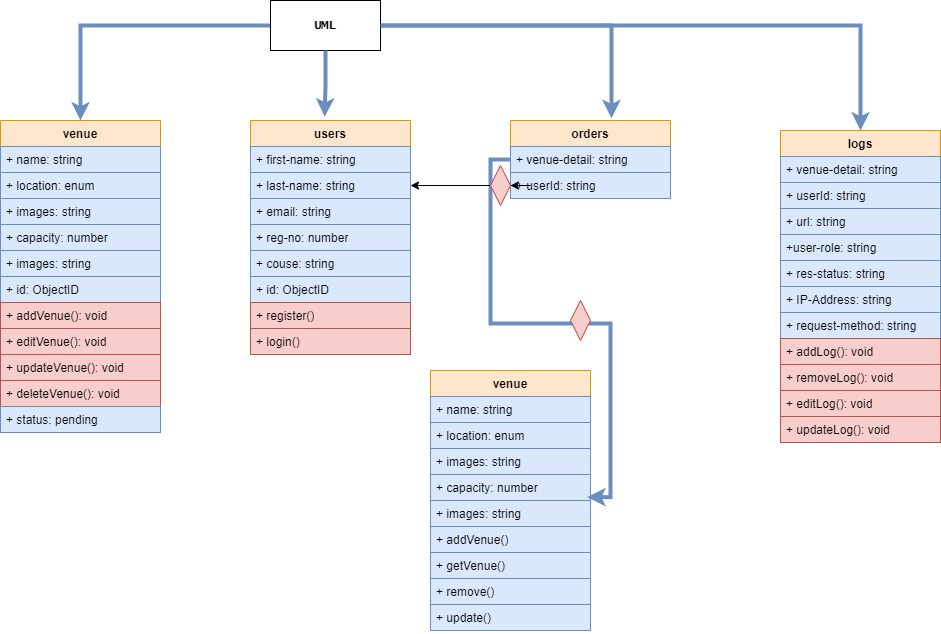

The diagram above was exported from draw.io. Its source (the exported page's mxGraphModel, read from the mxfile embedded in the PNG):
<mxGraphModel dx="794" dy="511" grid="1" gridSize="10" guides="1" tooltips="1" connect="1" arrows="1" fold="1" page="1" pageScale="1" pageWidth="850" pageHeight="1100" math="0" shadow="0">
  <root>
    <mxCell id="0" />
    <mxCell id="1" parent="0" />
    <mxCell id="zySSeW8TW9ngfA4TFeEO-1" value="venue" style="swimlane;fontStyle=1;align=center;verticalAlign=top;childLayout=stackLayout;horizontal=1;startSize=26;horizontalStack=0;resizeParent=1;resizeParentMax=0;resizeLast=0;collapsible=1;marginBottom=0;whiteSpace=wrap;html=1;fillColor=#ffe6cc;strokeColor=#d79b00;" parent="1" vertex="1">
      <mxGeometry x="110" y="120" width="160" height="312" as="geometry" />
    </mxCell>
    <mxCell id="zySSeW8TW9ngfA4TFeEO-2" value="+ name: string" style="text;strokeColor=#6c8ebf;fillColor=#dae8fc;align=left;verticalAlign=top;spacingLeft=4;spacingRight=4;overflow=hidden;rotatable=0;points=[[0,0.5],[1,0.5]];portConstraint=eastwest;whiteSpace=wrap;html=1;" parent="zySSeW8TW9ngfA4TFeEO-1" vertex="1">
      <mxGeometry y="26" width="160" height="26" as="geometry" />
    </mxCell>
    <mxCell id="zySSeW8TW9ngfA4TFeEO-4" value="+ location: enum" style="text;strokeColor=#6c8ebf;fillColor=#dae8fc;align=left;verticalAlign=top;spacingLeft=4;spacingRight=4;overflow=hidden;rotatable=0;points=[[0,0.5],[1,0.5]];portConstraint=eastwest;whiteSpace=wrap;html=1;" parent="zySSeW8TW9ngfA4TFeEO-1" vertex="1">
      <mxGeometry y="52" width="160" height="26" as="geometry" />
    </mxCell>
    <mxCell id="zySSeW8TW9ngfA4TFeEO-5" value="+ images: string" style="text;strokeColor=#6c8ebf;fillColor=#dae8fc;align=left;verticalAlign=top;spacingLeft=4;spacingRight=4;overflow=hidden;rotatable=0;points=[[0,0.5],[1,0.5]];portConstraint=eastwest;whiteSpace=wrap;html=1;" parent="zySSeW8TW9ngfA4TFeEO-1" vertex="1">
      <mxGeometry y="78" width="160" height="26" as="geometry" />
    </mxCell>
    <mxCell id="zySSeW8TW9ngfA4TFeEO-6" value="+ capacity: number" style="text;strokeColor=#6c8ebf;fillColor=#dae8fc;align=left;verticalAlign=top;spacingLeft=4;spacingRight=4;overflow=hidden;rotatable=0;points=[[0,0.5],[1,0.5]];portConstraint=eastwest;whiteSpace=wrap;html=1;" parent="zySSeW8TW9ngfA4TFeEO-1" vertex="1">
      <mxGeometry y="104" width="160" height="26" as="geometry" />
    </mxCell>
    <mxCell id="zySSeW8TW9ngfA4TFeEO-7" value="+ images: string" style="text;strokeColor=#6c8ebf;fillColor=#dae8fc;align=left;verticalAlign=top;spacingLeft=4;spacingRight=4;overflow=hidden;rotatable=0;points=[[0,0.5],[1,0.5]];portConstraint=eastwest;whiteSpace=wrap;html=1;" parent="zySSeW8TW9ngfA4TFeEO-1" vertex="1">
      <mxGeometry y="130" width="160" height="26" as="geometry" />
    </mxCell>
    <mxCell id="zySSeW8TW9ngfA4TFeEO-8" value="+ id: ObjectID" style="text;strokeColor=#6c8ebf;fillColor=#dae8fc;align=left;verticalAlign=top;spacingLeft=4;spacingRight=4;overflow=hidden;rotatable=0;points=[[0,0.5],[1,0.5]];portConstraint=eastwest;whiteSpace=wrap;html=1;" parent="zySSeW8TW9ngfA4TFeEO-1" vertex="1">
      <mxGeometry y="156" width="160" height="26" as="geometry" />
    </mxCell>
    <mxCell id="UJBxe51QbTGbKz6g3I2O-3" value="+ addVenue(): void" style="text;strokeColor=#b85450;fillColor=#f8cecc;align=left;verticalAlign=top;spacingLeft=4;spacingRight=4;overflow=hidden;rotatable=0;points=[[0,0.5],[1,0.5]];portConstraint=eastwest;whiteSpace=wrap;html=1;" parent="zySSeW8TW9ngfA4TFeEO-1" vertex="1">
      <mxGeometry y="182" width="160" height="26" as="geometry" />
    </mxCell>
    <mxCell id="UJBxe51QbTGbKz6g3I2O-4" value="+ editVenue(): void" style="text;strokeColor=#b85450;fillColor=#f8cecc;align=left;verticalAlign=top;spacingLeft=4;spacingRight=4;overflow=hidden;rotatable=0;points=[[0,0.5],[1,0.5]];portConstraint=eastwest;whiteSpace=wrap;html=1;" parent="zySSeW8TW9ngfA4TFeEO-1" vertex="1">
      <mxGeometry y="208" width="160" height="26" as="geometry" />
    </mxCell>
    <mxCell id="UJBxe51QbTGbKz6g3I2O-5" value="+ updateVenue(): void" style="text;strokeColor=#b85450;fillColor=#f8cecc;align=left;verticalAlign=top;spacingLeft=4;spacingRight=4;overflow=hidden;rotatable=0;points=[[0,0.5],[1,0.5]];portConstraint=eastwest;whiteSpace=wrap;html=1;" parent="zySSeW8TW9ngfA4TFeEO-1" vertex="1">
      <mxGeometry y="234" width="160" height="26" as="geometry" />
    </mxCell>
    <mxCell id="UJBxe51QbTGbKz6g3I2O-6" value="+ deleteVenue(): void" style="text;strokeColor=#b85450;fillColor=#f8cecc;align=left;verticalAlign=top;spacingLeft=4;spacingRight=4;overflow=hidden;rotatable=0;points=[[0,0.5],[1,0.5]];portConstraint=eastwest;whiteSpace=wrap;html=1;" parent="zySSeW8TW9ngfA4TFeEO-1" vertex="1">
      <mxGeometry y="260" width="160" height="26" as="geometry" />
    </mxCell>
    <mxCell id="pgAiIzrOyO2v9iFL5EDh-1" value="+ status: pending" style="text;strokeColor=#6c8ebf;fillColor=#dae8fc;align=left;verticalAlign=top;spacingLeft=4;spacingRight=4;overflow=hidden;rotatable=0;points=[[0,0.5],[1,0.5]];portConstraint=eastwest;whiteSpace=wrap;html=1;" parent="zySSeW8TW9ngfA4TFeEO-1" vertex="1">
      <mxGeometry y="286" width="160" height="26" as="geometry" />
    </mxCell>
    <mxCell id="zySSeW8TW9ngfA4TFeEO-10" style="edgeStyle=orthogonalEdgeStyle;rounded=0;orthogonalLoop=1;jettySize=auto;html=1;entryX=0.5;entryY=0;entryDx=0;entryDy=0;fillColor=#dae8fc;strokeColor=#6c8ebf;strokeWidth=4;" parent="1" source="zySSeW8TW9ngfA4TFeEO-9" target="zySSeW8TW9ngfA4TFeEO-1" edge="1">
      <mxGeometry relative="1" as="geometry" />
    </mxCell>
    <mxCell id="zySSeW8TW9ngfA4TFeEO-61" style="edgeStyle=orthogonalEdgeStyle;rounded=0;orthogonalLoop=1;jettySize=auto;html=1;entryX=0.5;entryY=0;entryDx=0;entryDy=0;strokeWidth=4;fillColor=#dae8fc;strokeColor=#6c8ebf;" parent="1" source="zySSeW8TW9ngfA4TFeEO-9" target="zySSeW8TW9ngfA4TFeEO-51" edge="1">
      <mxGeometry relative="1" as="geometry" />
    </mxCell>
    <mxCell id="zySSeW8TW9ngfA4TFeEO-9" value="&lt;b&gt;&lt;font face=&quot;Lucida Console&quot;&gt;UML&lt;/font&gt;&lt;/b&gt;" style="html=1;whiteSpace=wrap;strokeWidth=1;" parent="1" vertex="1">
      <mxGeometry x="380" width="110" height="50" as="geometry" />
    </mxCell>
    <mxCell id="zySSeW8TW9ngfA4TFeEO-11" value="users" style="swimlane;fontStyle=1;align=center;verticalAlign=top;childLayout=stackLayout;horizontal=1;startSize=26;horizontalStack=0;resizeParent=1;resizeParentMax=0;resizeLast=0;collapsible=1;marginBottom=0;whiteSpace=wrap;html=1;fillColor=#ffe6cc;strokeColor=#d79b00;" parent="1" vertex="1">
      <mxGeometry x="360" y="120" width="160" height="234" as="geometry" />
    </mxCell>
    <mxCell id="zySSeW8TW9ngfA4TFeEO-12" value="+ first-name: string" style="text;strokeColor=#6c8ebf;fillColor=#dae8fc;align=left;verticalAlign=top;spacingLeft=4;spacingRight=4;overflow=hidden;rotatable=0;points=[[0,0.5],[1,0.5]];portConstraint=eastwest;whiteSpace=wrap;html=1;" parent="zySSeW8TW9ngfA4TFeEO-11" vertex="1">
      <mxGeometry y="26" width="160" height="26" as="geometry" />
    </mxCell>
    <mxCell id="zySSeW8TW9ngfA4TFeEO-13" value="+ last-name: string" style="text;strokeColor=#6c8ebf;fillColor=#dae8fc;align=left;verticalAlign=top;spacingLeft=4;spacingRight=4;overflow=hidden;rotatable=0;points=[[0,0.5],[1,0.5]];portConstraint=eastwest;whiteSpace=wrap;html=1;" parent="zySSeW8TW9ngfA4TFeEO-11" vertex="1">
      <mxGeometry y="52" width="160" height="26" as="geometry" />
    </mxCell>
    <mxCell id="zySSeW8TW9ngfA4TFeEO-14" value="+ email: string" style="text;strokeColor=#6c8ebf;fillColor=#dae8fc;align=left;verticalAlign=top;spacingLeft=4;spacingRight=4;overflow=hidden;rotatable=0;points=[[0,0.5],[1,0.5]];portConstraint=eastwest;whiteSpace=wrap;html=1;" parent="zySSeW8TW9ngfA4TFeEO-11" vertex="1">
      <mxGeometry y="78" width="160" height="26" as="geometry" />
    </mxCell>
    <mxCell id="zySSeW8TW9ngfA4TFeEO-15" value="+ reg-no: number" style="text;strokeColor=#6c8ebf;fillColor=#dae8fc;align=left;verticalAlign=top;spacingLeft=4;spacingRight=4;overflow=hidden;rotatable=0;points=[[0,0.5],[1,0.5]];portConstraint=eastwest;whiteSpace=wrap;html=1;" parent="zySSeW8TW9ngfA4TFeEO-11" vertex="1">
      <mxGeometry y="104" width="160" height="26" as="geometry" />
    </mxCell>
    <mxCell id="zySSeW8TW9ngfA4TFeEO-16" value="+ couse: string" style="text;strokeColor=#6c8ebf;fillColor=#dae8fc;align=left;verticalAlign=top;spacingLeft=4;spacingRight=4;overflow=hidden;rotatable=0;points=[[0,0.5],[1,0.5]];portConstraint=eastwest;whiteSpace=wrap;html=1;" parent="zySSeW8TW9ngfA4TFeEO-11" vertex="1">
      <mxGeometry y="130" width="160" height="26" as="geometry" />
    </mxCell>
    <mxCell id="zySSeW8TW9ngfA4TFeEO-17" value="+ id: ObjectID" style="text;strokeColor=#6c8ebf;fillColor=#dae8fc;align=left;verticalAlign=top;spacingLeft=4;spacingRight=4;overflow=hidden;rotatable=0;points=[[0,0.5],[1,0.5]];portConstraint=eastwest;whiteSpace=wrap;html=1;" parent="zySSeW8TW9ngfA4TFeEO-11" vertex="1">
      <mxGeometry y="156" width="160" height="26" as="geometry" />
    </mxCell>
    <mxCell id="zySSeW8TW9ngfA4TFeEO-18" value="+ register()" style="text;strokeColor=#b85450;fillColor=#f8cecc;align=left;verticalAlign=top;spacingLeft=4;spacingRight=4;overflow=hidden;rotatable=0;points=[[0,0.5],[1,0.5]];portConstraint=eastwest;whiteSpace=wrap;html=1;" parent="zySSeW8TW9ngfA4TFeEO-11" vertex="1">
      <mxGeometry y="182" width="160" height="26" as="geometry" />
    </mxCell>
    <mxCell id="zySSeW8TW9ngfA4TFeEO-65" value="+ login()" style="text;strokeColor=#b85450;fillColor=#f8cecc;align=left;verticalAlign=top;spacingLeft=4;spacingRight=4;overflow=hidden;rotatable=0;points=[[0,0.5],[1,0.5]];portConstraint=eastwest;whiteSpace=wrap;html=1;" parent="zySSeW8TW9ngfA4TFeEO-11" vertex="1">
      <mxGeometry y="208" width="160" height="26" as="geometry" />
    </mxCell>
    <mxCell id="zySSeW8TW9ngfA4TFeEO-19" style="edgeStyle=orthogonalEdgeStyle;rounded=0;orthogonalLoop=1;jettySize=auto;html=1;entryX=0.463;entryY=-0.016;entryDx=0;entryDy=0;entryPerimeter=0;strokeWidth=4;fillColor=#dae8fc;strokeColor=#6c8ebf;" parent="1" source="zySSeW8TW9ngfA4TFeEO-9" target="zySSeW8TW9ngfA4TFeEO-11" edge="1">
      <mxGeometry relative="1" as="geometry" />
    </mxCell>
    <mxCell id="zySSeW8TW9ngfA4TFeEO-20" value="orders" style="swimlane;fontStyle=1;align=center;verticalAlign=top;childLayout=stackLayout;horizontal=1;startSize=26;horizontalStack=0;resizeParent=1;resizeParentMax=0;resizeLast=0;collapsible=1;marginBottom=0;whiteSpace=wrap;html=1;fillColor=#ffe6cc;strokeColor=#d79b00;" parent="1" vertex="1">
      <mxGeometry x="620" y="120" width="160" height="78" as="geometry" />
    </mxCell>
    <mxCell id="zySSeW8TW9ngfA4TFeEO-21" value="+ venue-detail: string" style="text;strokeColor=#6c8ebf;fillColor=#dae8fc;align=left;verticalAlign=top;spacingLeft=4;spacingRight=4;overflow=hidden;rotatable=0;points=[[0,0.5],[1,0.5]];portConstraint=eastwest;whiteSpace=wrap;html=1;" parent="zySSeW8TW9ngfA4TFeEO-20" vertex="1">
      <mxGeometry y="26" width="160" height="26" as="geometry" />
    </mxCell>
    <mxCell id="zySSeW8TW9ngfA4TFeEO-22" value="+ userId: string" style="text;strokeColor=#6c8ebf;fillColor=#dae8fc;align=left;verticalAlign=top;spacingLeft=4;spacingRight=4;overflow=hidden;rotatable=0;points=[[0,0.5],[1,0.5]];portConstraint=eastwest;whiteSpace=wrap;html=1;" parent="zySSeW8TW9ngfA4TFeEO-20" vertex="1">
      <mxGeometry y="52" width="160" height="26" as="geometry" />
    </mxCell>
    <mxCell id="zySSeW8TW9ngfA4TFeEO-36" value="venue" style="swimlane;fontStyle=1;align=center;verticalAlign=top;childLayout=stackLayout;horizontal=1;startSize=26;horizontalStack=0;resizeParent=1;resizeParentMax=0;resizeLast=0;collapsible=1;marginBottom=0;whiteSpace=wrap;html=1;fillColor=#ffe6cc;strokeColor=#d79b00;" parent="1" vertex="1">
      <mxGeometry x="540" y="370" width="160" height="260" as="geometry" />
    </mxCell>
    <mxCell id="zySSeW8TW9ngfA4TFeEO-37" value="+ name: string" style="text;strokeColor=#6c8ebf;fillColor=#dae8fc;align=left;verticalAlign=top;spacingLeft=4;spacingRight=4;overflow=hidden;rotatable=0;points=[[0,0.5],[1,0.5]];portConstraint=eastwest;whiteSpace=wrap;html=1;" parent="zySSeW8TW9ngfA4TFeEO-36" vertex="1">
      <mxGeometry y="26" width="160" height="26" as="geometry" />
    </mxCell>
    <mxCell id="zySSeW8TW9ngfA4TFeEO-38" value="+ location: enum" style="text;strokeColor=#6c8ebf;fillColor=#dae8fc;align=left;verticalAlign=top;spacingLeft=4;spacingRight=4;overflow=hidden;rotatable=0;points=[[0,0.5],[1,0.5]];portConstraint=eastwest;whiteSpace=wrap;html=1;" parent="zySSeW8TW9ngfA4TFeEO-36" vertex="1">
      <mxGeometry y="52" width="160" height="26" as="geometry" />
    </mxCell>
    <mxCell id="zySSeW8TW9ngfA4TFeEO-39" value="+ images: string" style="text;strokeColor=#6c8ebf;fillColor=#dae8fc;align=left;verticalAlign=top;spacingLeft=4;spacingRight=4;overflow=hidden;rotatable=0;points=[[0,0.5],[1,0.5]];portConstraint=eastwest;whiteSpace=wrap;html=1;" parent="zySSeW8TW9ngfA4TFeEO-36" vertex="1">
      <mxGeometry y="78" width="160" height="26" as="geometry" />
    </mxCell>
    <mxCell id="zySSeW8TW9ngfA4TFeEO-40" value="+ capacity: number" style="text;strokeColor=#6c8ebf;fillColor=#dae8fc;align=left;verticalAlign=top;spacingLeft=4;spacingRight=4;overflow=hidden;rotatable=0;points=[[0,0.5],[1,0.5]];portConstraint=eastwest;whiteSpace=wrap;html=1;" parent="zySSeW8TW9ngfA4TFeEO-36" vertex="1">
      <mxGeometry y="104" width="160" height="26" as="geometry" />
    </mxCell>
    <mxCell id="zySSeW8TW9ngfA4TFeEO-41" value="+ images: string" style="text;strokeColor=#6c8ebf;fillColor=#dae8fc;align=left;verticalAlign=top;spacingLeft=4;spacingRight=4;overflow=hidden;rotatable=0;points=[[0,0.5],[1,0.5]];portConstraint=eastwest;whiteSpace=wrap;html=1;" parent="zySSeW8TW9ngfA4TFeEO-36" vertex="1">
      <mxGeometry y="130" width="160" height="26" as="geometry" />
    </mxCell>
    <mxCell id="zySSeW8TW9ngfA4TFeEO-42" value="+ addVenue()" style="text;strokeColor=#6c8ebf;fillColor=#dae8fc;align=left;verticalAlign=top;spacingLeft=4;spacingRight=4;overflow=hidden;rotatable=0;points=[[0,0.5],[1,0.5]];portConstraint=eastwest;whiteSpace=wrap;html=1;" parent="zySSeW8TW9ngfA4TFeEO-36" vertex="1">
      <mxGeometry y="156" width="160" height="26" as="geometry" />
    </mxCell>
    <mxCell id="zySSeW8TW9ngfA4TFeEO-62" value="+ getVenue()" style="text;strokeColor=#6c8ebf;fillColor=#dae8fc;align=left;verticalAlign=top;spacingLeft=4;spacingRight=4;overflow=hidden;rotatable=0;points=[[0,0.5],[1,0.5]];portConstraint=eastwest;whiteSpace=wrap;html=1;" parent="zySSeW8TW9ngfA4TFeEO-36" vertex="1">
      <mxGeometry y="182" width="160" height="26" as="geometry" />
    </mxCell>
    <mxCell id="zySSeW8TW9ngfA4TFeEO-63" value="+ remove()" style="text;strokeColor=#6c8ebf;fillColor=#dae8fc;align=left;verticalAlign=top;spacingLeft=4;spacingRight=4;overflow=hidden;rotatable=0;points=[[0,0.5],[1,0.5]];portConstraint=eastwest;whiteSpace=wrap;html=1;" parent="zySSeW8TW9ngfA4TFeEO-36" vertex="1">
      <mxGeometry y="208" width="160" height="26" as="geometry" />
    </mxCell>
    <mxCell id="zySSeW8TW9ngfA4TFeEO-64" value="+ update()" style="text;strokeColor=#6c8ebf;fillColor=#dae8fc;align=left;verticalAlign=top;spacingLeft=4;spacingRight=4;overflow=hidden;rotatable=0;points=[[0,0.5],[1,0.5]];portConstraint=eastwest;whiteSpace=wrap;html=1;" parent="zySSeW8TW9ngfA4TFeEO-36" vertex="1">
      <mxGeometry y="234" width="160" height="26" as="geometry" />
    </mxCell>
    <mxCell id="zySSeW8TW9ngfA4TFeEO-43" style="edgeStyle=orthogonalEdgeStyle;rounded=0;orthogonalLoop=1;jettySize=auto;html=1;entryX=0.979;entryY=0.871;entryDx=0;entryDy=0;entryPerimeter=0;strokeWidth=4;fillColor=#dae8fc;strokeColor=#6c8ebf;" parent="1" source="zySSeW8TW9ngfA4TFeEO-21" target="zySSeW8TW9ngfA4TFeEO-40" edge="1">
      <mxGeometry relative="1" as="geometry" />
    </mxCell>
    <mxCell id="zySSeW8TW9ngfA4TFeEO-44" style="edgeStyle=orthogonalEdgeStyle;rounded=0;orthogonalLoop=1;jettySize=auto;html=1;entryX=1;entryY=0.5;entryDx=0;entryDy=0;" parent="1" source="zySSeW8TW9ngfA4TFeEO-45" target="zySSeW8TW9ngfA4TFeEO-13" edge="1">
      <mxGeometry relative="1" as="geometry" />
    </mxCell>
    <mxCell id="zySSeW8TW9ngfA4TFeEO-46" value="" style="edgeStyle=orthogonalEdgeStyle;rounded=0;orthogonalLoop=1;jettySize=auto;html=1;entryX=1;entryY=0.5;entryDx=0;entryDy=0;" parent="1" source="zySSeW8TW9ngfA4TFeEO-22" target="zySSeW8TW9ngfA4TFeEO-45" edge="1">
      <mxGeometry relative="1" as="geometry">
        <mxPoint x="620" y="185" as="sourcePoint" />
        <mxPoint x="520" y="185" as="targetPoint" />
      </mxGeometry>
    </mxCell>
    <mxCell id="zySSeW8TW9ngfA4TFeEO-45" value="" style="rhombus;whiteSpace=wrap;html=1;fillColor=#f8cecc;strokeColor=#b85450;" parent="1" vertex="1">
      <mxGeometry x="600" y="165" width="20" height="40" as="geometry" />
    </mxCell>
    <mxCell id="zySSeW8TW9ngfA4TFeEO-47" value="" style="rhombus;whiteSpace=wrap;html=1;fillColor=#f8cecc;strokeColor=#b85450;" parent="1" vertex="1">
      <mxGeometry x="680" y="300" width="20" height="40" as="geometry" />
    </mxCell>
    <mxCell id="zySSeW8TW9ngfA4TFeEO-50" style="edgeStyle=orthogonalEdgeStyle;rounded=0;orthogonalLoop=1;jettySize=auto;html=1;entryX=0.631;entryY=-0.028;entryDx=0;entryDy=0;entryPerimeter=0;fillColor=#dae8fc;strokeColor=#6c8ebf;strokeWidth=4;" parent="1" source="zySSeW8TW9ngfA4TFeEO-9" target="zySSeW8TW9ngfA4TFeEO-20" edge="1">
      <mxGeometry relative="1" as="geometry" />
    </mxCell>
    <mxCell id="zySSeW8TW9ngfA4TFeEO-51" value="logs" style="swimlane;fontStyle=1;align=center;verticalAlign=top;childLayout=stackLayout;horizontal=1;startSize=26;horizontalStack=0;resizeParent=1;resizeParentMax=0;resizeLast=0;collapsible=1;marginBottom=0;whiteSpace=wrap;html=1;fillColor=#ffe6cc;strokeColor=#d79b00;" parent="1" vertex="1">
      <mxGeometry x="890" y="130" width="160" height="312" as="geometry" />
    </mxCell>
    <mxCell id="zySSeW8TW9ngfA4TFeEO-52" value="+ venue-detail: string" style="text;strokeColor=#6c8ebf;fillColor=#dae8fc;align=left;verticalAlign=top;spacingLeft=4;spacingRight=4;overflow=hidden;rotatable=0;points=[[0,0.5],[1,0.5]];portConstraint=eastwest;whiteSpace=wrap;html=1;" parent="zySSeW8TW9ngfA4TFeEO-51" vertex="1">
      <mxGeometry y="26" width="160" height="26" as="geometry" />
    </mxCell>
    <mxCell id="zySSeW8TW9ngfA4TFeEO-53" value="+ userId: string" style="text;strokeColor=#6c8ebf;fillColor=#dae8fc;align=left;verticalAlign=top;spacingLeft=4;spacingRight=4;overflow=hidden;rotatable=0;points=[[0,0.5],[1,0.5]];portConstraint=eastwest;whiteSpace=wrap;html=1;" parent="zySSeW8TW9ngfA4TFeEO-51" vertex="1">
      <mxGeometry y="52" width="160" height="26" as="geometry" />
    </mxCell>
    <mxCell id="zySSeW8TW9ngfA4TFeEO-54" value="+ url: string" style="text;strokeColor=#6c8ebf;fillColor=#dae8fc;align=left;verticalAlign=top;spacingLeft=4;spacingRight=4;overflow=hidden;rotatable=0;points=[[0,0.5],[1,0.5]];portConstraint=eastwest;whiteSpace=wrap;html=1;" parent="zySSeW8TW9ngfA4TFeEO-51" vertex="1">
      <mxGeometry y="78" width="160" height="26" as="geometry" />
    </mxCell>
    <mxCell id="zySSeW8TW9ngfA4TFeEO-55" value="+user-role: string" style="text;strokeColor=#6c8ebf;fillColor=#dae8fc;align=left;verticalAlign=top;spacingLeft=4;spacingRight=4;overflow=hidden;rotatable=0;points=[[0,0.5],[1,0.5]];portConstraint=eastwest;whiteSpace=wrap;html=1;" parent="zySSeW8TW9ngfA4TFeEO-51" vertex="1">
      <mxGeometry y="104" width="160" height="26" as="geometry" />
    </mxCell>
    <mxCell id="zySSeW8TW9ngfA4TFeEO-56" value="+ res-status: string" style="text;strokeColor=#6c8ebf;fillColor=#dae8fc;align=left;verticalAlign=top;spacingLeft=4;spacingRight=4;overflow=hidden;rotatable=0;points=[[0,0.5],[1,0.5]];portConstraint=eastwest;whiteSpace=wrap;html=1;" parent="zySSeW8TW9ngfA4TFeEO-51" vertex="1">
      <mxGeometry y="130" width="160" height="26" as="geometry" />
    </mxCell>
    <mxCell id="zySSeW8TW9ngfA4TFeEO-57" value="+ IP-Address: string" style="text;strokeColor=#6c8ebf;fillColor=#dae8fc;align=left;verticalAlign=top;spacingLeft=4;spacingRight=4;overflow=hidden;rotatable=0;points=[[0,0.5],[1,0.5]];portConstraint=eastwest;whiteSpace=wrap;html=1;" parent="zySSeW8TW9ngfA4TFeEO-51" vertex="1">
      <mxGeometry y="156" width="160" height="26" as="geometry" />
    </mxCell>
    <mxCell id="zySSeW8TW9ngfA4TFeEO-58" value="+ request-method: string" style="text;strokeColor=#6c8ebf;fillColor=#dae8fc;align=left;verticalAlign=top;spacingLeft=4;spacingRight=4;overflow=hidden;rotatable=0;points=[[0,0.5],[1,0.5]];portConstraint=eastwest;whiteSpace=wrap;html=1;" parent="zySSeW8TW9ngfA4TFeEO-51" vertex="1">
      <mxGeometry y="182" width="160" height="26" as="geometry" />
    </mxCell>
    <mxCell id="UJBxe51QbTGbKz6g3I2O-7" value="+ addLog(): void" style="text;strokeColor=#b85450;fillColor=#f8cecc;align=left;verticalAlign=top;spacingLeft=4;spacingRight=4;overflow=hidden;rotatable=0;points=[[0,0.5],[1,0.5]];portConstraint=eastwest;whiteSpace=wrap;html=1;" parent="zySSeW8TW9ngfA4TFeEO-51" vertex="1">
      <mxGeometry y="208" width="160" height="26" as="geometry" />
    </mxCell>
    <mxCell id="UJBxe51QbTGbKz6g3I2O-8" value="+ removeLog(): void" style="text;strokeColor=#b85450;fillColor=#f8cecc;align=left;verticalAlign=top;spacingLeft=4;spacingRight=4;overflow=hidden;rotatable=0;points=[[0,0.5],[1,0.5]];portConstraint=eastwest;whiteSpace=wrap;html=1;" parent="zySSeW8TW9ngfA4TFeEO-51" vertex="1">
      <mxGeometry y="234" width="160" height="26" as="geometry" />
    </mxCell>
    <mxCell id="UJBxe51QbTGbKz6g3I2O-9" value="+ editLog(): void" style="text;strokeColor=#b85450;fillColor=#f8cecc;align=left;verticalAlign=top;spacingLeft=4;spacingRight=4;overflow=hidden;rotatable=0;points=[[0,0.5],[1,0.5]];portConstraint=eastwest;whiteSpace=wrap;html=1;" parent="zySSeW8TW9ngfA4TFeEO-51" vertex="1">
      <mxGeometry y="260" width="160" height="26" as="geometry" />
    </mxCell>
    <mxCell id="UJBxe51QbTGbKz6g3I2O-10" value="+ updateLog(): void" style="text;strokeColor=#b85450;fillColor=#f8cecc;align=left;verticalAlign=top;spacingLeft=4;spacingRight=4;overflow=hidden;rotatable=0;points=[[0,0.5],[1,0.5]];portConstraint=eastwest;whiteSpace=wrap;html=1;" parent="zySSeW8TW9ngfA4TFeEO-51" vertex="1">
      <mxGeometry y="286" width="160" height="26" as="geometry" />
    </mxCell>
  </root>
</mxGraphModel>